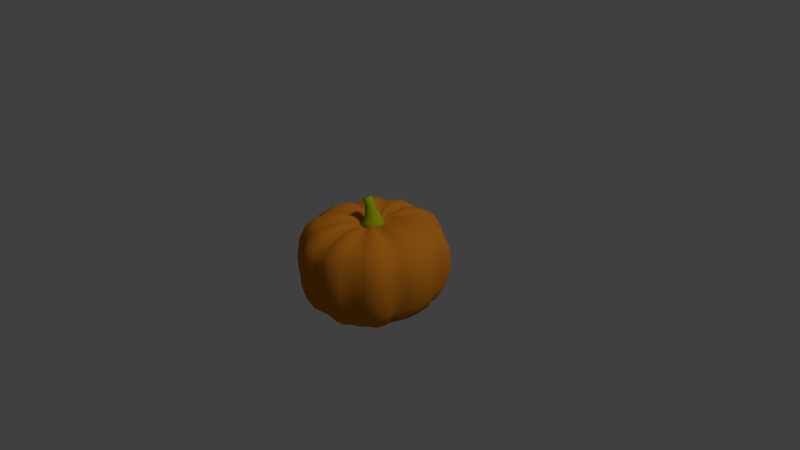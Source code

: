 # Source: Pumpkin.blend  (saved by Blender 2.76.0; exported with 4.5.12 LTS)
import bpy
from mathutils import Matrix  # noqa: F401  (used for matrix-valued properties, if any)

bpy.ops.wm.read_factory_settings(use_empty=True)
scene = bpy.context.scene
scene.name = 'Pumpkin'

# ---- collections
col_collection_1_001 = bpy.data.collections.new('Collection 1.001'); scene.collection.children.link(col_collection_1_001)

# ---- materials (node trees are filled in below, after node groups)
mat_x = bpy.data.materials.new('マテリアル')
mat_x.alpha_threshold = 0.0
mat_x.use_transparent_shadow = False
mat_x.diffuse_color = (0.6038, 0.1974, 0.01381, 1.0)
mat_x.specular_color = (1.0, 0.8781, 0.08621)
mat_x.roughness = 0.5
mat_x.specular_intensity = 0.2571
mat_001 = bpy.data.materials.new('マテリアル.001')
mat_001.alpha_threshold = 0.0
mat_001.use_transparent_shadow = False
mat_001.diffuse_color = (0.3532, 0.4575, 0.001119, 1.0)
mat_001.specular_color = (0.0, 0.448, 0.003544)
mat_001.roughness = 0.5
mat_001.specular_intensity = 0.1

# ---- material node trees

# ---- world
world_world = bpy.data.worlds.new('World'); scene.world = world_world
world_world.color = (0.05088, 0.05088, 0.05088)
world_world.use_sun_shadow = False
world_world.sun_shadow_jitter_overblur = 0.0
world_world.cycles.sampling_method = 'MANUAL'
world_world.cycles.sample_map_resolution = 256

# ---- cameras
cam_camera = bpy.data.cameras.new('Camera')
cam_camera.clip_end = 100.0
cam_camera.lens = 35.0
cam_camera.sensor_width = 32.0
cam_camera.sensor_height = 18.0
cam_camera.ortho_scale = 7.314
cam_camera.dof.focus_distance = 0.0
cam_camera.dof.aperture_fstop = 128.0

# ---- lights
light_lamp = bpy.data.lights.new('Lamp', 'SUN')
light_lamp.transmission_factor = 0.0
light_lamp.cutoff_distance = 30.0
light_lamp.angle = 0.1993
light_lamp.energy = 1.0
light_lamp.shadow_buffer_clip_start = 1.001
light_lamp.shadow_soft_size = 0.1
light_lamp.shadow_cascade_max_distance = 1000.0
light_lamp.cycles.use_multiple_importance_sampling = False

# ---- meshes
me_x = bpy.data.meshes.new('球')
me_x.from_pydata([(-3.894e-07, 0.0, -0.666), (-7.153e-07, -2.086e-07, 0.347), (0.2186, -0.1227, 0.4792), (0.4257, -0.2059, 0.4429), (0.6307, -0.2805, 0.4043), (0.736, -0.3222, 0.3574), (0.7826, -0.3399, 0.1685), (0.8092, -0.3386, -0.003834), (0.7816, -0.3364, -0.1973), (0.7534, -0.334, -0.3872), (0.6887, -0.3116, -0.5432), (0.595, -0.2804, -0.6482), (0.3054, -0.16, -0.7262), (0.1376, -0.2418, 0.4892), (0.2524, -0.4238, 0.4755), (0.3872, -0.6093, 0.4328), (0.4531, -0.6892, 0.3672), (0.4902, -0.7398, 0.1738), (0.5028, -0.7624, -0.002854), (0.5083, -0.7714, -0.197), (0.4804, -0.7437, -0.3778), (0.437, -0.6875, -0.5447), (0.3674, -0.5861, -0.669), (0.1903, -0.3213, -0.7246), (-4.172e-07, -0.2743, 0.4739), (-4.47e-07, -0.5129, 0.4556), (-5.364e-07, -0.6976, 0.404), (-4.396e-07, -0.8473, 0.3272), (-4.694e-07, -0.9116, 0.2008), (-5.588e-07, -0.9278, 7.637e-08), (-4.694e-07, -0.9251, -0.2008), (-4.694e-07, -0.8628, -0.388), (-4.098e-07, -0.7902, -0.5556), (-4.992e-07, -0.6849, -0.6338), (-4.023e-07, -0.394, -0.7495), (0.04481, -0.2707, 0.5048), (0.1016, -0.246, 0.5006), (0.1153, -0.9114, -0.3963), (0.3636, -0.8448, -0.38), (0.3848, -0.8963, -0.2008), (0.1254, -0.9677, -0.2078), (0.1128, -0.9338, 0.1986), (0.3805, -0.8637, 0.2013), (0.3381, -0.7837, 0.3724), (0.09549, -0.8465, 0.3635), (0.1395, -0.3449, -0.7495), (0.06725, -0.3702, -0.7495), (0.06437, -0.4725, 0.5254), (0.1927, -0.4441, 0.5211), (0.11, -0.8111, -0.5611), (0.3219, -0.7748, -0.546), (0.1147, -0.9711, 0.00466), (0.3936, -0.8905, 0.001304), (0.08745, -0.6816, 0.4757), (0.2778, -0.6398, 0.4743), (0.08904, -0.671, -0.6844), (0.2641, -0.6366, -0.6667), (0.5393, -0.6349, -0.5563), (0.7107, -0.4193, -0.5393), (0.7821, -0.4415, -0.3856), (0.5982, -0.7009, -0.3903), (0.6403, -0.7397, -0.005587), (0.8323, -0.4742, -0.005603), (0.8127, -0.4747, 0.1729), (0.6156, -0.7017, 0.1672), (0.4458, -0.5167, 0.4906), (0.5826, -0.3493, 0.4786), (0.4095, -0.2571, 0.5357), (0.2959, -0.3519, 0.539), (0.4469, -0.5048, -0.6722), (0.5681, -0.3368, -0.6707), (0.6284, -0.7391, -0.2008), (0.8174, -0.4711, -0.2032), (0.5509, -0.6408, 0.3718), (0.7326, -0.4161, 0.3653), (0.2233, -0.2625, -0.7499), (0.2808, -0.1983, -0.7495), (0.1535, -0.1904, 0.5213), (0.1934, -0.1482, 0.5217), (0.8801, -0.2514, -0.2008), (0.9034, -0.2518, -0.004699), (0.7866, -0.2387, 0.372), (0.6397, -0.1938, 0.4635), (0.3262, -0.1105, -0.7315), (0.6182, -0.2023, -0.6495), (0.2302, -0.07355, 0.5048), (0.8216, -0.253, -0.3909), (0.875, -0.2469, 0.1893), (0.4613, -0.1484, 0.501), (0.7627, -0.2427, -0.5487), (0.9384, -1.318e-09, -0.2003), (0.9538, 0.0, -0.004637), (0.8289, 0.0, 0.3916), (0.6786, 0.0, 0.4803), (0.3387, 0.0, -0.7607), (0.6443, 0.0, -0.6735), (0.2442, 0.0, 0.5209), (0.8766, -2.131e-09, -0.3912), (0.9097, 0.0, 0.1889), (0.5015, 0.0, 0.5237), (0.7974, -1.066e-09, -0.5472), (0.6506, -0.5588, -0.5484), (0.7155, -0.604, -0.3886), (0.7606, -0.6412, -0.006219), (0.7377, -0.6228, 0.1694), (0.5377, -0.4659, 0.4899), (0.3899, -0.3358, 0.547), (0.5338, -0.4506, -0.6719), (0.7476, -0.6387, -0.2026), (0.6654, -0.5627, 0.368), (0.257, -0.23, -0.7501), (0.1836, -0.1741, 0.5304), (0.07838, -0.273, 0.5161), (0.253, -0.9154, -0.3882), (0.2686, -0.9692, -0.2043), (0.2602, -0.936, 0.2), (0.2304, -0.8524, 0.368), (0.1069, -0.3596, -0.7495), (0.1421, -0.4956, 0.5316), (0.2295, -0.8302, -0.5536), (0.2677, -0.9681, 0.002982), (0.1962, -0.698, 0.4697), (0.1901, -0.6911, -0.6756)], [], [(79, 80, 7, 8), (81, 82, 4, 5), (83, 84, 11, 12), (86, 79, 8, 9), (87, 81, 5, 6), (88, 85, 2, 3), (89, 86, 9, 10), (80, 87, 6, 7), (82, 88, 3, 4), (84, 89, 10, 11), (57, 60, 20, 21), (61, 64, 17, 18), (65, 68, 14, 15), (69, 57, 21, 22), (71, 61, 18, 19), (73, 65, 15, 16), (75, 69, 22, 23), (60, 71, 19, 20), (64, 73, 16, 17), (68, 77, 13, 14), (37, 40, 30, 31), (41, 44, 27, 28), (47, 35, 24, 25), (49, 37, 31, 32), (51, 41, 28, 29), (53, 47, 25, 26), (55, 49, 32, 33), (40, 51, 29, 30), (44, 53, 26, 27), (46, 55, 33, 34), (13, 77, 1), (111, 78, 1), (75, 0, 110), (24, 35, 1), (46, 0, 117), (23, 22, 56, 45), (117, 122, 55, 46), (16, 15, 54, 43), (116, 121, 53, 44), (19, 18, 52, 39), (114, 120, 51, 40), (22, 21, 50, 56), (122, 119, 49, 55), (15, 14, 48, 54), (121, 118, 47, 53), (18, 17, 42, 52), (120, 115, 41, 51), (21, 20, 38, 50), (119, 113, 37, 49), (14, 13, 36, 48), (118, 112, 35, 47), (17, 16, 43, 42), (115, 116, 44, 41), (20, 19, 39, 38), (113, 114, 40, 37), (112, 36, 1), (13, 1, 36), (3, 2, 78, 67), (106, 111, 77, 68), (6, 5, 74, 63), (104, 109, 73, 64), (9, 8, 72, 59), (102, 108, 71, 60), (12, 11, 70, 76), (110, 107, 69, 75), (5, 4, 66, 74), (109, 105, 65, 73), (8, 7, 62, 72), (108, 103, 61, 71), (11, 10, 58, 70), (107, 101, 57, 69), (4, 3, 67, 66), (105, 106, 68, 65), (7, 6, 63, 62), (103, 104, 64, 61), (10, 9, 59, 58), (101, 102, 60, 57), (95, 100, 89, 84), (93, 99, 88, 82), (91, 98, 87, 80), (100, 97, 86, 89), (99, 96, 85, 88), (98, 92, 81, 87), (97, 90, 79, 86), (94, 95, 84, 83), (92, 93, 82, 81), (90, 91, 80, 79), (2, 1, 78), (2, 85, 1), (94, 83, 0), (83, 12, 0), (0, 12, 76), (75, 23, 0), (0, 23, 45), (46, 34, 0), (96, 1, 85), (58, 59, 102, 101), (62, 63, 104, 103), (66, 67, 106, 105), (70, 58, 101, 107), (72, 62, 103, 108), (74, 66, 105, 109), (76, 70, 107, 110), (59, 72, 108, 102), (63, 74, 109, 104), (67, 78, 111, 106), (38, 39, 114, 113), (42, 43, 116, 115), (48, 36, 112, 118), (50, 38, 113, 119), (52, 42, 115, 120), (54, 48, 118, 121), (56, 50, 119, 122), (39, 52, 120, 114), (43, 54, 121, 116), (45, 56, 122, 117), (0, 76, 110), (0, 45, 117), (77, 111, 1), (35, 112, 1)])
me_x.polygons.foreach_set('use_smooth', [True] * 120)
_uv = me_x.uv_layers.new(name='UVマップ')
_uv.uv.foreach_set('vector', [0.7344, 0.4011, 0.7383, 0.459, 0.6983, 0.4607, 0.6945, 0.3985, 0.7371, 0.5762, 0.7438, 0.6266, 0.7135, 0.6192, 0.7077, 0.5809, 0.7447, 0.1598, 0.7329, 0.2471, 0.7097, 0.2449, 0.7304, 0.1565, 0.7298, 0.3433, 0.7344, 0.4011, 0.6945, 0.3985, 0.6981, 0.3383, 0.7381, 0.517, 0.7371, 0.5762, 0.7077, 0.5809, 0.6959, 0.5184, 0.7477, 0.6787, 0.7566, 0.7439, 0.742, 0.7468, 0.7228, 0.6849, 0.7311, 0.2967, 0.7298, 0.3433, 0.6981, 0.3383, 0.7045, 0.2871, 0.7383, 0.459, 0.7381, 0.517, 0.6959, 0.5184, 0.6983, 0.4607, 0.7438, 0.6266, 0.7477, 0.6787, 0.7228, 0.6849, 0.7135, 0.6192, 0.7329, 0.2471, 0.7311, 0.2967, 0.7045, 0.2871, 0.7097, 0.2449, 0.5654, 0.3085, 0.5635, 0.3584, 0.5284, 0.356, 0.5343, 0.3041, 0.5663, 0.4623, 0.5681, 0.5104, 0.5299, 0.5181, 0.5281, 0.4665, 0.5797, 0.6279, 0.5883, 0.6884, 0.5593, 0.6848, 0.5454, 0.6176, 0.5748, 0.2565, 0.5654, 0.3085, 0.5343, 0.3041, 0.5431, 0.2552, 0.563, 0.4107, 0.5663, 0.4623, 0.5281, 0.4665, 0.5277, 0.4105, 0.5714, 0.5727, 0.5797, 0.6279, 0.5454, 0.6176, 0.5405, 0.5805, 0.5881, 0.1661, 0.5748, 0.2565, 0.5431, 0.2552, 0.5691, 0.1689, 0.5635, 0.3584, 0.563, 0.4107, 0.5277, 0.4105, 0.5284, 0.356, 0.5681, 0.5104, 0.5714, 0.5727, 0.5405, 0.5805, 0.5299, 0.5181, 0.5883, 0.6884, 0.5976, 0.7437, 0.5812, 0.7417, 0.5593, 0.6848, 0.4113, 0.3657, 0.4124, 0.4142, 0.3779, 0.4137, 0.3794, 0.3611, 0.4113, 0.5168, 0.4133, 0.5658, 0.3851, 0.5623, 0.3811, 0.5217, 0.4298, 0.6739, 0.4376, 0.7271, 0.423, 0.732, 0.402, 0.6668, 0.4128, 0.3176, 0.4113, 0.3657, 0.3794, 0.3611, 0.3842, 0.3126, 0.41, 0.4665, 0.4113, 0.5168, 0.3811, 0.5217, 0.3786, 0.466, 0.4222, 0.6177, 0.4298, 0.6739, 0.402, 0.6668, 0.3911, 0.6114, 0.4131, 0.2699, 0.4128, 0.3176, 0.3842, 0.3126, 0.3866, 0.277, 0.4124, 0.4142, 0.41, 0.4665, 0.3786, 0.466, 0.3779, 0.4137, 0.4133, 0.5658, 0.4222, 0.6177, 0.3911, 0.6114, 0.3851, 0.5623, 0.4163, 0.1877, 0.4131, 0.2699, 0.3866, 0.277, 0.3967, 0.1921, 0.5812, 0.7417, 0.5976, 0.7437, 0.6055, 0.8198, 0.6061, 0.7402, 0.6129, 0.7433, 0.6055, 0.8198, 0.5881, 0.1661, 0.602, 0.07438, 0.6004, 0.1674, 0.423, 0.732, 0.4376, 0.7271, 0.4461, 0.8164, 0.4163, 0.1877, 0.4099, 0.07786, 0.4277, 0.1861, 0.4536, 0.1785, 0.4913, 0.2615, 0.4605, 0.2695, 0.4372, 0.1833, 0.4277, 0.1861, 0.4381, 0.2784, 0.4131, 0.2699, 0.4163, 0.1877, 0.5185, 0.5765, 0.5076, 0.6108, 0.4741, 0.6156, 0.4783, 0.5668, 0.4469, 0.5596, 0.449, 0.6068, 0.4222, 0.6177, 0.4133, 0.5658, 0.5277, 0.4105, 0.5281, 0.4665, 0.4844, 0.4657, 0.4803, 0.4143, 0.4468, 0.4157, 0.4476, 0.4653, 0.41, 0.4665, 0.4124, 0.4142, 0.4913, 0.2615, 0.5063, 0.3086, 0.469, 0.3197, 0.4605, 0.2695, 0.4381, 0.2784, 0.4423, 0.3248, 0.4128, 0.3176, 0.4131, 0.2699, 0.5076, 0.6108, 0.4866, 0.6738, 0.4654, 0.6728, 0.4741, 0.6156, 0.449, 0.6068, 0.4486, 0.6632, 0.4298, 0.6739, 0.4222, 0.6177, 0.5281, 0.4665, 0.5299, 0.5181, 0.4833, 0.5175, 0.4844, 0.4657, 0.4476, 0.4653, 0.4482, 0.5137, 0.4113, 0.5168, 0.41, 0.4665, 0.5063, 0.3086, 0.5188, 0.3585, 0.4778, 0.3665, 0.469, 0.3197, 0.4423, 0.3248, 0.445, 0.3699, 0.4113, 0.3657, 0.4128, 0.3176, 0.4866, 0.6738, 0.4654, 0.7296, 0.4549, 0.73, 0.4654, 0.6728, 0.4486, 0.6632, 0.4465, 0.7235, 0.4376, 0.7271, 0.4298, 0.6739, 0.5299, 0.5181, 0.5185, 0.5765, 0.4783, 0.5668, 0.4833, 0.5175, 0.4482, 0.5137, 0.4469, 0.5596, 0.4133, 0.5658, 0.4113, 0.5168, 0.5188, 0.3585, 0.5277, 0.4105, 0.4803, 0.4143, 0.4778, 0.3665, 0.445, 0.3699, 0.4468, 0.4157, 0.4124, 0.4142, 0.4113, 0.3657, 0.4465, 0.7235, 0.4549, 0.73, 0.4461, 0.8164, 0.4654, 0.7296, 0.4461, 0.8164, 0.4549, 0.73, 0.6579, 0.688, 0.6272, 0.7477, 0.6129, 0.7433, 0.628, 0.6814, 0.6081, 0.6723, 0.6061, 0.7402, 0.5976, 0.7437, 0.5883, 0.6884, 0.6959, 0.5184, 0.6802, 0.5817, 0.6532, 0.5718, 0.6535, 0.5106, 0.6081, 0.5071, 0.6086, 0.5649, 0.5714, 0.5727, 0.5681, 0.5104, 0.6791, 0.3405, 0.6945, 0.3985, 0.653, 0.405, 0.6495, 0.3535, 0.6036, 0.3602, 0.604, 0.4098, 0.563, 0.4107, 0.5635, 0.3584, 0.6245, 0.165, 0.6497, 0.2518, 0.6314, 0.253, 0.6109, 0.1668, 0.6004, 0.1674, 0.6012, 0.2639, 0.5748, 0.2565, 0.5881, 0.1661, 0.6802, 0.5817, 0.6735, 0.6209, 0.6404, 0.6273, 0.6532, 0.5718, 0.6086, 0.5649, 0.6068, 0.6184, 0.5797, 0.6279, 0.5714, 0.5727, 0.6945, 0.3985, 0.6983, 0.4607, 0.6562, 0.4605, 0.653, 0.405, 0.604, 0.4098, 0.6075, 0.4607, 0.5663, 0.4623, 0.563, 0.4107, 0.6497, 0.2518, 0.664, 0.2914, 0.6388, 0.3093, 0.6314, 0.253, 0.6012, 0.2639, 0.5997, 0.3153, 0.5654, 0.3085, 0.5748, 0.2565, 0.6735, 0.6209, 0.6579, 0.688, 0.628, 0.6814, 0.6404, 0.6273, 0.6068, 0.6184, 0.6081, 0.6723, 0.5883, 0.6884, 0.5797, 0.6279, 0.6983, 0.4607, 0.6959, 0.5184, 0.6535, 0.5106, 0.6562, 0.4605, 0.6075, 0.4607, 0.6081, 0.5071, 0.5681, 0.5104, 0.5663, 0.4623, 0.664, 0.2914, 0.6791, 0.3405, 0.6495, 0.3535, 0.6388, 0.3093, 0.5997, 0.3153, 0.6036, 0.3602, 0.5635, 0.3584, 0.5654, 0.3085, 0.7889, 0.2419, 0.7973, 0.2945, 0.7311, 0.2967, 0.7329, 0.2471, 0.7987, 0.6274, 0.7895, 0.676, 0.7477, 0.6787, 0.7438, 0.6266, 0.8133, 0.4567, 0.8112, 0.5157, 0.7381, 0.517, 0.7383, 0.459, 0.7973, 0.2945, 0.8032, 0.3422, 0.7298, 0.3433, 0.7311, 0.2967, 0.7895, 0.676, 0.7761, 0.7427, 0.7566, 0.7439, 0.7477, 0.6787, 0.8112, 0.5157, 0.8075, 0.5794, 0.7371, 0.5762, 0.7381, 0.517, 0.8032, 0.3422, 0.8095, 0.3992, 0.7344, 0.4011, 0.7298, 0.3433, 0.7756, 0.1582, 0.7889, 0.2419, 0.7329, 0.2471, 0.7447, 0.1598, 0.8075, 0.5794, 0.7987, 0.6274, 0.7438, 0.6266, 0.7371, 0.5762, 0.8095, 0.3992, 0.8133, 0.4567, 0.7383, 0.459, 0.7344, 0.4011, 0.6272, 0.7477, 0.6055, 0.8198, 0.6129, 0.7433, 0.742, 0.7468, 0.7566, 0.7439, 0.7656, 0.8154, 0.7756, 0.1582, 0.7447, 0.1598, 0.7601, 0.0682, 0.7447, 0.1598, 0.7304, 0.1565, 0.7601, 0.0682, 0.602, 0.07438, 0.6245, 0.165, 0.6109, 0.1668, 0.5881, 0.1661, 0.5691, 0.1689, 0.602, 0.07438, 0.4099, 0.07786, 0.4536, 0.1785, 0.4372, 0.1833, 0.4163, 0.1877, 0.3967, 0.1921, 0.4099, 0.07786, 0.7761, 0.7427, 0.7656, 0.8154, 0.7566, 0.7439, 0.6388, 0.3093, 0.6495, 0.3535, 0.6036, 0.3602, 0.5997, 0.3153, 0.6562, 0.4605, 0.6535, 0.5106, 0.6081, 0.5071, 0.6075, 0.4607, 0.6404, 0.6273, 0.628, 0.6814, 0.6081, 0.6723, 0.6068, 0.6184, 0.6314, 0.253, 0.6388, 0.3093, 0.5997, 0.3153, 0.6012, 0.2639, 0.653, 0.405, 0.6562, 0.4605, 0.6075, 0.4607, 0.604, 0.4098, 0.6532, 0.5718, 0.6404, 0.6273, 0.6068, 0.6184, 0.6086, 0.5649, 0.6109, 0.1668, 0.6314, 0.253, 0.6012, 0.2639, 0.6004, 0.1674, 0.6495, 0.3535, 0.653, 0.405, 0.604, 0.4098, 0.6036, 0.3602, 0.6535, 0.5106, 0.6532, 0.5718, 0.6086, 0.5649, 0.6081, 0.5071, 0.628, 0.6814, 0.6129, 0.7433, 0.6061, 0.7402, 0.6081, 0.6723, 0.4778, 0.3665, 0.4803, 0.4143, 0.4468, 0.4157, 0.445, 0.3699, 0.4833, 0.5175, 0.4783, 0.5668, 0.4469, 0.5596, 0.4482, 0.5137, 0.4654, 0.6728, 0.4549, 0.73, 0.4465, 0.7235, 0.4486, 0.6632, 0.469, 0.3197, 0.4778, 0.3665, 0.445, 0.3699, 0.4423, 0.3248, 0.4844, 0.4657, 0.4833, 0.5175, 0.4482, 0.5137, 0.4476, 0.4653, 0.4741, 0.6156, 0.4654, 0.6728, 0.4486, 0.6632, 0.449, 0.6068, 0.4605, 0.2695, 0.469, 0.3197, 0.4423, 0.3248, 0.4381, 0.2784, 0.4803, 0.4143, 0.4844, 0.4657, 0.4476, 0.4653, 0.4468, 0.4157, 0.4783, 0.5668, 0.4741, 0.6156, 0.449, 0.6068, 0.4469, 0.5596, 0.4372, 0.1833, 0.4605, 0.2695, 0.4381, 0.2784, 0.4277, 0.1861, 0.602, 0.07438, 0.6109, 0.1668, 0.6004, 0.1674, 0.4099, 0.07786, 0.4372, 0.1833, 0.4277, 0.1861, 0.5976, 0.7437, 0.6061, 0.7402, 0.6055, 0.8198, 0.4376, 0.7271, 0.4465, 0.7235, 0.4461, 0.8164])
me_x.materials.append(mat_x)
me_x.use_remesh_preserve_volume = False
me_x.use_remesh_preserve_attributes = False
me_x.use_mirror_vertex_groups = False
me_x.update()
me_x_1 = bpy.data.meshes.new('立方体')
me_x_1.from_pydata([(-0.8777, -0.8777, -1.671), (-0.8749, -0.2919, 0.715), (-0.8777, 0.8777, -1.671), (-0.8749, 0.2919, 0.715), (0.8777, -0.8777, -1.671), (-0.3462, -0.2919, 0.9627), (0.8777, 0.8777, -1.671), (-0.3462, 0.2919, 0.9627), (-0.9912, -8.46e-09, 0.6605), (-1.264, -1.237e-09, -1.671), (-0.2298, -5.638e-08, 1.017), (1.264, -1.237e-09, -1.671), (-0.6105, 0.4204, 0.8388), (3.854e-09, 1.264, -1.671), (-0.6105, -0.4204, 0.8388), (3.854e-09, -1.264, -1.671), (-0.6105, -3.242e-08, 0.8388), (3.854e-09, -1.237e-09, -1.671), (-0.6266, -0.6301, -1.258), (-0.5094, -0.4747, -0.6942), (-0.5912, -0.3312, -0.007427), (-0.5912, 0.3312, -0.007427), (-0.5094, 0.4747, -0.6942), (-0.6266, 0.6301, -1.258), (0.03979, 0.3312, 0.1941), (0.4226, 0.4747, -0.5135), (0.6266, 0.6301, -1.125), (0.03979, -0.3312, 0.1941), (0.4226, -0.4747, -0.5135), (0.6266, -0.6301, -1.125), (0.1786, -2.545e-08, 0.2384), (0.6277, -2.13e-08, -0.4737), (0.9024, -1.573e-08, -1.096), (-0.73, 1.353e-08, -0.05176), (-0.7145, 1.366e-08, -0.7339), (-0.9024, 9.878e-09, -1.287), (-0.2757, -0.4769, 0.09332), (-0.04341, -0.6836, -0.6038), (-1.188e-08, -0.9074, -1.192), (-0.2757, 0.4769, 0.09332), (-0.04341, 0.6836, -0.6038), (1.373e-08, 0.9074, -1.192)], [], [(35, 23, 2, 9), (41, 26, 6, 13), (32, 29, 4, 11), (38, 18, 0, 15), (17, 13, 6, 11), (16, 12, 3, 8), (14, 16, 8, 1), (15, 17, 11, 4), (26, 32, 11, 6), (18, 35, 9, 0), (0, 9, 17, 15), (5, 10, 16, 14), (10, 7, 12, 16), (9, 2, 13, 17), (29, 38, 15, 4), (23, 41, 13, 2), (3, 12, 39, 21), (21, 39, 40, 22), (22, 40, 41, 23), (5, 14, 36, 27), (27, 36, 37, 28), (28, 37, 38, 29), (1, 8, 33, 20), (20, 33, 34, 19), (19, 34, 35, 18), (7, 10, 30, 24), (24, 30, 31, 25), (25, 31, 32, 26), (14, 1, 20, 36), (36, 20, 19, 37), (37, 19, 18, 38), (10, 5, 27, 30), (30, 27, 28, 31), (31, 28, 29, 32), (12, 7, 24, 39), (39, 24, 25, 40), (40, 25, 26, 41), (8, 3, 21, 33), (33, 21, 22, 34), (34, 22, 23, 35)])
me_x_1.polygons.foreach_set('use_smooth', [True] * 40)
_uv = me_x_1.uv_layers.new(name='UVMap')
_uv.uv.foreach_set('vector', [0.36, 0.8497, 0.3396, 0.8282, 0.3545, 0.8102, 0.3801, 0.8408, 0.312, 0.8137, 0.2818, 0.808, 0.2846, 0.7813, 0.3212, 0.7902, 0.2516, 0.8084, 0.2225, 0.8168, 0.212, 0.7921, 0.2475, 0.7813, 0.1953, 0.8311, 0.173, 0.8529, 0.1535, 0.84, 0.1796, 0.8112, 0.1019, 0.8384, 0.06356, 0.8745, 0.05019, 0.8369, 0.06576, 0.8001, 0.2323, 0.9422, 0.2216, 0.956, 0.2153, 0.9444, 0.2185, 0.9315, 0.243, 0.9283, 0.2323, 0.9422, 0.2185, 0.9315, 0.2301, 0.9252, 0.1402, 0.8023, 0.1019, 0.8384, 0.06576, 0.8001, 0.1034, 0.7868, 0.2818, 0.808, 0.2516, 0.8084, 0.2475, 0.7813, 0.2846, 0.7813, 0.173, 0.8529, 0.1598, 0.8794, 0.138, 0.8767, 0.1535, 0.84, 0.1535, 0.84, 0.138, 0.8767, 0.1019, 0.8384, 0.1402, 0.8023, 0.2493, 0.94, 0.2461, 0.9528, 0.2323, 0.9422, 0.243, 0.9283, 0.2461, 0.9528, 0.2345, 0.9592, 0.2216, 0.956, 0.2323, 0.9422, 0.138, 0.8767, 0.1003, 0.8901, 0.06356, 0.8745, 0.1019, 0.8384, 0.2225, 0.8168, 0.1953, 0.8311, 0.1796, 0.8112, 0.212, 0.7921, 0.3396, 0.8282, 0.312, 0.8137, 0.3212, 0.7902, 0.3545, 0.8102, 0.306, 0.9139, 0.2931, 0.9125, 0.2954, 0.8762, 0.3117, 0.8803, 0.3117, 0.8803, 0.2954, 0.8762, 0.3019, 0.8409, 0.3239, 0.8503, 0.3239, 0.8503, 0.3019, 0.8409, 0.312, 0.8137, 0.3396, 0.8282, 0.2544, 0.9163, 0.242, 0.92, 0.2293, 0.886, 0.2451, 0.8796, 0.2451, 0.8796, 0.2293, 0.886, 0.2128, 0.8542, 0.234, 0.8438, 0.234, 0.8438, 0.2128, 0.8542, 0.1953, 0.8311, 0.2225, 0.8168, 0.2301, 0.9252, 0.2185, 0.9315, 0.2024, 0.9044, 0.2149, 0.8947, 0.2149, 0.8947, 0.2024, 0.9044, 0.1815, 0.887, 0.1945, 0.8695, 0.1945, 0.8695, 0.1815, 0.887, 0.1598, 0.8794, 0.173, 0.8529, 0.2801, 0.9125, 0.2672, 0.9137, 0.2616, 0.8758, 0.2784, 0.8747, 0.2784, 0.8747, 0.2616, 0.8758, 0.2559, 0.838, 0.2786, 0.8372, 0.2786, 0.8372, 0.2559, 0.838, 0.2516, 0.8084, 0.2818, 0.808, 0.242, 0.92, 0.2301, 0.9252, 0.2149, 0.8947, 0.2293, 0.886, 0.2293, 0.886, 0.2149, 0.8947, 0.1945, 0.8695, 0.2128, 0.8542, 0.2128, 0.8542, 0.1945, 0.8695, 0.173, 0.8529, 0.1953, 0.8311, 0.2672, 0.9137, 0.2544, 0.9163, 0.2451, 0.8796, 0.2616, 0.8758, 0.2616, 0.8758, 0.2451, 0.8796, 0.234, 0.8438, 0.2559, 0.838, 0.2559, 0.838, 0.234, 0.8438, 0.2225, 0.8168, 0.2516, 0.8084, 0.2931, 0.9125, 0.2801, 0.9125, 0.2784, 0.8747, 0.2954, 0.8762, 0.2954, 0.8762, 0.2784, 0.8747, 0.2786, 0.8372, 0.3019, 0.8409, 0.3019, 0.8409, 0.2786, 0.8372, 0.2818, 0.808, 0.312, 0.8137, 0.3189, 0.9166, 0.306, 0.9139, 0.3117, 0.8803, 0.3264, 0.886, 0.3264, 0.886, 0.3117, 0.8803, 0.3239, 0.8503, 0.3414, 0.8632, 0.3414, 0.8632, 0.3239, 0.8503, 0.3396, 0.8282, 0.36, 0.8497])
me_x_1.materials.append(mat_001)
me_x_1.use_remesh_preserve_volume = False
me_x_1.use_remesh_preserve_attributes = False
me_x_1.use_mirror_vertex_groups = False
me_x_1.update()

# ---- objects
ob_body = bpy.data.objects.new('Body', me_x)
ob_calyx = bpy.data.objects.new('Calyx', me_x_1)
ob_lamp = bpy.data.objects.new('Lamp', light_lamp)
ob_camera = bpy.data.objects.new('Camera', cam_camera)

# ---- transforms, parenting, visibility, modifiers, constraints
ob_body.location = (0.0, 0.0, 0.0)
ob_body.lineart.crease_threshold = 0.0
_m = ob_body.modifiers.new('ミラー', 'MIRROR')
_m.use_axis = (True, True, False)
ob_calyx.parent = ob_body
ob_calyx.location = (6.488e-06, 2.838e-05, 0.658)
ob_calyx.scale = (0.1436, 0.1436, 0.1436)
ob_calyx.lineart.crease_threshold = 0.0
ob_lamp.location = (4.076, 1.005, 5.904)
ob_lamp.rotation_euler = (0.6503, 0.05522, 1.866)
ob_lamp.lock_rotations_4d = False
ob_lamp.empty_display_type = 'ARROWS'
ob_lamp.color = (0.0, 0.0, 0.0, 0.0)
ob_lamp.lineart.crease_threshold = 0.0
ob_camera.location = (7.481, -6.508, 5.344)
ob_camera.rotation_euler = (1.109, 0.01082, 0.8149)
ob_camera.lock_rotations_4d = False
ob_camera.empty_display_type = 'ARROWS'
ob_camera.color = (0.0, 0.0, 0.0, 0.0)
ob_camera.display_type = 'WIRE'
ob_camera.lineart.crease_threshold = 0.0

# ---- collection membership
col_collection_1_001.objects.link(ob_body)
col_collection_1_001.objects.link(ob_calyx)
col_collection_1_001.objects.link(ob_lamp)
col_collection_1_001.objects.link(ob_camera)

# ---- scene / render settings (as saved in the file)
scene.camera = ob_camera
scene.frame_start = 1; scene.frame_end = 250; scene.frame_set(1)
scene.render.engine = 'BLENDER_EEVEE_NEXT'
scene.render.resolution_percentage = 50
scene.render.dither_intensity = 0.0
scene.cycles.use_denoising = False
scene.cycles.samples = 10
scene.cycles.sampling_pattern = 'TABULATED_SOBOL'
scene.cycles.light_sampling_threshold = 0.0
scene.cycles.use_adaptive_sampling = False
scene.cycles.use_light_tree = False
scene.cycles.blur_glossy = 0.0
scene.cycles.pixel_filter_type = 'GAUSSIAN'
scene.cycles.sample_clamp_indirect = 0.0
scene.view_settings.view_transform = 'Standard'
bpy.context.view_layer.update()
